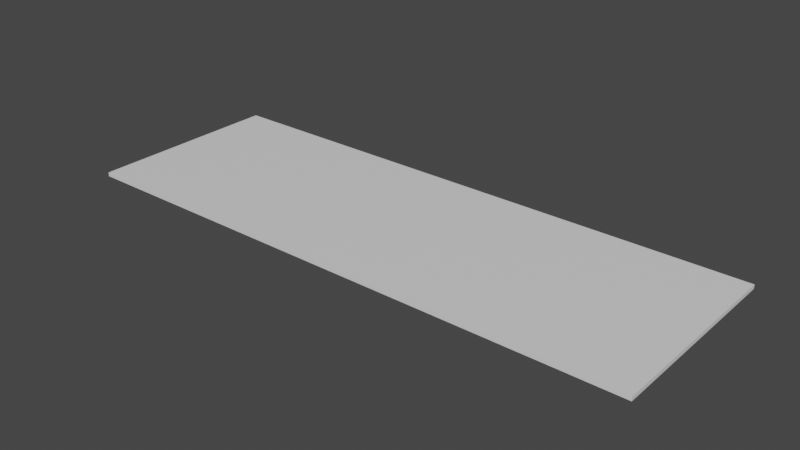 # Source: floor.blend  (saved by Blender 3.4.6; exported with 4.5.12 LTS)
import bpy
from mathutils import Matrix  # noqa: F401  (used for matrix-valued properties, if any)

bpy.ops.wm.read_factory_settings(use_empty=True)
scene = bpy.context.scene
scene.name = 'Scene'

# ---- collections
col_collection = bpy.data.collections.new('Collection'); scene.collection.children.link(col_collection)

# ---- materials (node trees are filled in below, after node groups)
mat_material = bpy.data.materials.new('Material')
mat_material.use_transparent_shadow = False

# ---- material node trees
mat_material.use_nodes = True; mat_material.node_tree.nodes.clear()
_N = mat_material.node_tree.nodes; _L = mat_material.node_tree.links
n0 = _N.new('ShaderNodeBsdfPrincipled'); n0.name = 'Principled BSDF'; n0.location = (10, 300)
n0.distribution = 'GGX'
n0.subsurface_method = 'RANDOM_WALK_SKIN'
n0.inputs[3].default_value = 1.45
n0.inputs[27].default_value = (0.0, 0.0, 0.0, 1.0)
n0.inputs[28].default_value = 1.0
n1 = _N.new('ShaderNodeOutputMaterial'); n1.name = 'Material Output'; n1.location = (300, 300)
_L.new(n0.outputs[0], n1.inputs[0])
n1.is_active_output = True

# ---- world
world_world = bpy.data.worlds.new('World'); scene.world = world_world
world_world.use_nodes = True; world_world.node_tree.nodes.clear()
_N = world_world.node_tree.nodes; _L = world_world.node_tree.links
n0 = _N.new('ShaderNodeOutputWorld'); n0.name = 'World Output'; n0.location = (300, 300)
n1 = _N.new('ShaderNodeBackground'); n1.name = 'Background'; n1.location = (10, 300)
n1.inputs[0].default_value = (0.05088, 0.05088, 0.05088, 1.0)
_L.new(n1.outputs[0], n0.inputs[0])
n0.is_active_output = True
world_world.color = (0.05088, 0.05088, 0.05088)
world_world.use_sun_shadow = False
world_world.sun_shadow_jitter_overblur = 0.0

# ---- meshes
me_cube_001 = bpy.data.meshes.new('Cube.001')
me_cube_001.from_pydata([(-1.0, -1.0, -1.0), (-1.0, -1.0, 1.0), (-1.0, 1.0, -1.0), (-1.0, 1.0, 1.0), (1.0, -1.0, -1.0), (1.0, -1.0, 1.0), (1.0, 1.0, -1.0), (1.0, 1.0, 1.0)], [], [(0, 1, 3, 2), (2, 3, 7, 6), (6, 7, 5, 4), (4, 5, 1, 0), (2, 6, 4, 0), (7, 3, 1, 5)])
_uv = me_cube_001.uv_layers.new(name='UVMap')
_uv.uv.foreach_set('vector', [0.375, 0.0, 0.625, 0.0, 0.625, 0.25, 0.375, 0.25, 0.375, 0.25, 0.625, 0.25, 0.625, 0.5, 0.375, 0.5, 0.375, 0.5, 0.625, 0.5, 0.625, 0.75, 0.375, 0.75, 0.375, 0.75, 0.625, 0.75, 0.625, 1.0, 0.375, 1.0, 0.125, 0.5, 0.375, 0.5, 0.375, 0.75, 0.125, 0.75, 0.625, 0.5, 0.875, 0.5, 0.875, 0.75, 0.625, 0.75])
me_cube_001.materials.append(mat_material)
me_cube_001.update()

# ---- objects
ob_cube = bpy.data.objects.new('Cube', me_cube_001)

# ---- transforms, parenting, visibility, modifiers, constraints
ob_cube.location = (0.0, 0.0, 0.0)
ob_cube.scale = (36.5, 12.5, 0.25)

# ---- collection membership
col_collection.objects.link(ob_cube)

# ---- scene / render settings (as saved in the file)
scene.frame_start = 1; scene.frame_end = 250; scene.frame_set(1)
scene.render.engine = 'BLENDER_EEVEE_NEXT'
scene.cycles.sampling_pattern = 'TABULATED_SOBOL'
scene.cycles.use_light_tree = False
scene.view_settings.view_transform = 'Filmic'
bpy.context.view_layer.update()

# ---- added for rendering (the .blend has no active camera and no usable light): camera, sun
cam_auto = bpy.data.cameras.new('AutoCamera')
cam_auto.lens = 50.0
cam_auto.sensor_width = 36.0
cam_auto.clip_end = 1252.96
ob_auto_camera = bpy.data.objects.new('AutoCamera', cam_auto)
scene.collection.objects.link(ob_auto_camera)
ob_auto_camera.location = (71.3938, -85.6726, 57.1151)
ob_auto_camera.rotation_euler = (1.09748, -7.21219e-08, 0.694738)
scene.camera = ob_auto_camera
light_auto_sun = bpy.data.lights.new('AutoSun', 'SUN')
light_auto_sun.energy = 3.0
light_auto_sun.angle = 0.0523599
ob_auto_sun = bpy.data.objects.new('AutoSun', light_auto_sun)
scene.collection.objects.link(ob_auto_sun)
ob_auto_sun.rotation_euler = (0.872665, 0.174533, 0.523599)
bpy.context.view_layer.update()
